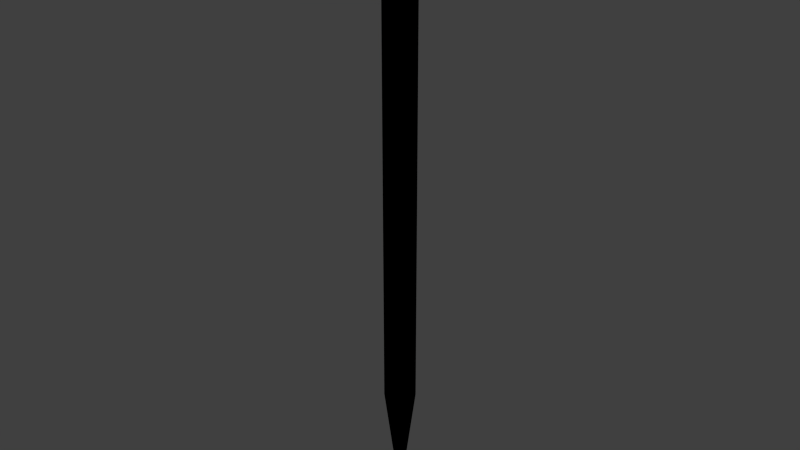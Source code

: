 # Source: surveystake.blend  (saved by Blender 2.70.5; exported with 4.5.12 LTS)
import bpy
from mathutils import Matrix  # noqa: F401  (used for matrix-valued properties, if any)

bpy.ops.wm.read_factory_settings(use_empty=True)
scene = bpy.context.scene
scene.name = 'Scene'

# ---- collections
col_collection_1 = bpy.data.collections.new('Collection 1'); scene.collection.children.link(col_collection_1)
col_collection_2 = bpy.data.collections.new('Collection 2'); scene.collection.children.link(col_collection_2)

# ---- materials (node trees are filled in below, after node groups)
mat_material = bpy.data.materials.new('Material')
mat_material.alpha_threshold = 0.0
mat_material.use_transparent_shadow = False
mat_material.roughness = 0.5
mat_material.line_color = (0.0, 0.0, 0.0, 1.0)

# ---- material node trees
mat_material.use_nodes = True; mat_material.node_tree.nodes.clear()
_N = mat_material.node_tree.nodes; _L = mat_material.node_tree.links
n0 = _N.new('NodeUndefined'); n0.name = 'Material.Output'; n0.location = (630, 730)
n0.label = 'Output'
n0.inputs[1].default_value = 1.0
n1 = _N.new('NodeUndefined'); n1.name = 'Material.mainMaterial'; n1.location = (70, 680)
n1.label = 'mainMaterial'
n1.inputs[1].default_value = (0.0, 0.0, 0.0, 1.0)
n1.inputs[2].default_value = 0.0
n1.inputs[3].default_value = (0.0, 0.0, 0.0)
n2 = _N.new('NodeUndefined'); n2.name = 'Material.geometry'; n2.location = (-590, 260)
n2.label = 'geometry'
n3 = _N.new('NodeUndefined'); n3.name = 'Material.mainTex'; n3.location = (-380, 480)
n3.label = 'mainTex'
_L.new(n2.outputs[4], n3.inputs[0])
_L.new(n3.outputs[1], n1.inputs[0])
_L.new(n1.outputs[0], n0.inputs[0])

# ---- world
world_world = bpy.data.worlds.new('World'); scene.world = world_world
world_world.color = (0.05088, 0.05088, 0.05088)
world_world.use_sun_shadow = False
world_world.sun_shadow_jitter_overblur = 0.0
world_world.cycles.sampling_method = 'MANUAL'
world_world.cycles.sample_map_resolution = 256

# ---- meshes
me_stake = bpy.data.meshes.new('Stake')
me_stake.from_pydata([(4.657e-10, -1.676e-09, -0.2827), (0.0, 0.0, 0.2173), (0.0, 0.0125, 0.2173), (0.003235, 0.01207, 0.2173), (0.00625, 0.01083, 0.2173), (0.008839, 0.008839, 0.2173), (0.01083, 0.00625, 0.2173), (0.01207, 0.003235, 0.2173), (0.0125, 9.437e-10, 0.2173), (0.01207, -0.003235, 0.2173), (0.01083, -0.00625, 0.2173), (0.008839, -0.008839, 0.2173), (0.00625, -0.01083, 0.2173), (0.003235, -0.01207, 0.2173), (4.868e-09, -0.0125, 0.2173), (-0.003235, -0.01207, 0.2173), (-0.00625, -0.01083, 0.2173), (-0.008839, -0.008839, 0.2173), (-0.01083, -0.00625, 0.2173), (-0.01207, -0.003235, 0.2173), (-0.0125, -5.811e-09, 0.2173), (-0.01207, 0.003235, 0.2173), (-0.01083, 0.00625, 0.2173), (-0.008839, 0.008839, 0.2173), (-0.00625, 0.01083, 0.2173), (-0.003235, 0.01207, 0.2173), (0.0, 0.0125, 0.1423), (0.003235, 0.01207, 0.1423), (0.00625, 0.01083, 0.1423), (0.008839, 0.008839, 0.1423), (0.01083, 0.00625, 0.1423), (0.01207, 0.003235, 0.1423), (0.0125, 9.437e-10, 0.1423), (0.01207, -0.003235, 0.1423), (0.01083, -0.00625, 0.1423), (0.008839, -0.008839, 0.1423), (0.00625, -0.01083, 0.1423), (0.003235, -0.01207, 0.1423), (4.868e-09, -0.0125, 0.1423), (-0.003235, -0.01207, 0.1423), (-0.00625, -0.01083, 0.1423), (-0.008839, -0.008839, 0.1423), (-0.01083, -0.00625, 0.1423), (-0.01207, -0.003235, 0.1423), (-0.0125, -5.811e-09, 0.1423), (-0.01207, 0.003235, 0.1423), (-0.01083, 0.00625, 0.1423), (-0.008839, 0.008839, 0.1423), (-0.00625, 0.01083, 0.1423), (-0.003235, 0.01207, 0.1423), (0.003235, 0.01207, -0.1827), (0.00625, 0.01083, -0.1827), (0.008839, 0.008839, -0.1827), (0.01083, 0.00625, -0.1827), (0.01207, 0.003235, -0.1827), (0.0125, 9.437e-10, -0.1827), (0.01207, -0.003235, -0.1827), (0.01083, -0.00625, -0.1827), (0.008839, -0.008839, -0.1827), (0.00625, -0.01083, -0.1827), (0.003235, -0.01207, -0.1827), (4.868e-09, -0.0125, -0.1827), (-0.003235, -0.01207, -0.1827), (-0.00625, -0.01083, -0.1827), (-0.008839, -0.008839, -0.1827), (-0.01083, -0.00625, -0.1827), (-0.01207, -0.003235, -0.1827), (-0.0125, -5.811e-09, -0.1827), (-0.01207, 0.003235, -0.1827), (-0.01083, 0.00625, -0.1827), (-0.008839, 0.008839, -0.1827), (-0.00625, 0.01083, -0.1827), (-0.003235, 0.01207, -0.1827), (0.0, 0.0125, -0.1827), (0.001618, 0.006037, -0.2327), (0.003125, 0.005413, -0.2327), (0.004419, 0.004419, -0.2327), (0.005413, 0.003125, -0.2327), (0.006037, 0.001618, -0.2327), (0.00625, -3.663e-10, -0.2327), (0.006037, -0.001618, -0.2327), (0.005413, -0.003125, -0.2327), (0.004419, -0.004419, -0.2327), (0.003125, -0.005413, -0.2327), (0.001618, -0.006037, -0.2327), (2.667e-09, -0.00625, -0.2327), (-0.001618, -0.006037, -0.2327), (-0.003125, -0.005413, -0.2327), (-0.004419, -0.004419, -0.2327), (-0.005413, -0.003125, -0.2327), (-0.006037, -0.001618, -0.2327), (-0.00625, -3.744e-09, -0.2327), (-0.006037, 0.001618, -0.2327), (-0.005413, 0.003125, -0.2327), (-0.004419, 0.004419, -0.2327), (-0.003125, 0.005413, -0.2327), (-0.001618, 0.006037, -0.2327), (2.328e-10, 0.00625, -0.2327)], [], [(1, 3, 2), (26, 2, 3, 27), (1, 4, 3), (27, 3, 4, 28), (1, 5, 4), (28, 4, 5, 29), (1, 6, 5), (29, 5, 6, 30), (1, 7, 6), (30, 6, 7, 31), (1, 8, 7), (31, 7, 8, 32), (1, 9, 8), (32, 8, 9, 33), (1, 10, 9), (33, 9, 10, 34), (1, 11, 10), (34, 10, 11, 35), (1, 12, 11), (35, 11, 12, 36), (1, 13, 12), (36, 12, 13, 37), (1, 14, 13), (37, 13, 14, 38), (1, 15, 14), (38, 14, 15, 39), (1, 16, 15), (39, 15, 16, 40), (1, 17, 16), (40, 16, 17, 41), (1, 18, 17), (41, 17, 18, 42), (1, 19, 18), (42, 18, 19, 43), (1, 20, 19), (43, 19, 20, 44), (1, 21, 20), (44, 20, 21, 45), (1, 22, 21), (45, 21, 22, 46), (1, 23, 22), (46, 22, 23, 47), (1, 24, 23), (47, 23, 24, 48), (1, 25, 24), (48, 24, 25, 49), (1, 2, 25), (49, 25, 2, 26), (73, 26, 27, 50), (50, 27, 28, 51), (51, 28, 29, 52), (52, 29, 30, 53), (53, 30, 31, 54), (54, 31, 32, 55), (55, 32, 33, 56), (56, 33, 34, 57), (57, 34, 35, 58), (58, 35, 36, 59), (59, 36, 37, 60), (60, 37, 38, 61), (61, 38, 39, 62), (62, 39, 40, 63), (63, 40, 41, 64), (64, 41, 42, 65), (65, 42, 43, 66), (66, 43, 44, 67), (67, 44, 45, 68), (68, 45, 46, 69), (69, 46, 47, 70), (70, 47, 48, 71), (71, 48, 49, 72), (72, 49, 26, 73), (97, 73, 50, 74), (74, 50, 51, 75), (75, 51, 52, 76), (76, 52, 53, 77), (77, 53, 54, 78), (78, 54, 55, 79), (79, 55, 56, 80), (80, 56, 57, 81), (81, 57, 58, 82), (82, 58, 59, 83), (83, 59, 60, 84), (84, 60, 61, 85), (85, 61, 62, 86), (86, 62, 63, 87), (87, 63, 64, 88), (88, 64, 65, 89), (89, 65, 66, 90), (90, 66, 67, 91), (91, 67, 68, 92), (92, 68, 69, 93), (93, 69, 70, 94), (94, 70, 71, 95), (95, 71, 72, 96), (96, 72, 73, 97), (0, 97, 74), (0, 74, 75), (0, 75, 76), (0, 76, 77), (0, 77, 78), (0, 78, 79), (0, 79, 80), (0, 80, 81), (0, 81, 82), (0, 82, 83), (0, 83, 84), (0, 84, 85), (0, 85, 86), (0, 86, 87), (0, 87, 88), (0, 88, 89), (0, 89, 90), (0, 90, 91), (0, 91, 92), (0, 92, 93), (0, 93, 94), (0, 94, 95), (0, 95, 96), (0, 96, 97)])
me_stake.polygons.foreach_set('use_smooth', [True] * 120)
_k = set([(2, 3), (2, 25), (3, 4), (4, 5), (5, 6), (6, 7), (7, 8), (8, 9), (9, 10), (10, 11), (11, 12), (12, 13), (13, 14), (14, 15), (15, 16), (16, 17), (17, 18), (18, 19), (19, 20), (20, 21), (21, 22), (22, 23), (23, 24), (24, 25), (50, 51), (50, 73), (51, 52), (52, 53), (53, 54), (54, 55), (55, 56), (56, 57), (57, 58), (58, 59), (59, 60), (60, 61), (61, 62), (62, 63), (63, 64), (64, 65), (65, 66), (66, 67), (67, 68), (68, 69), (69, 70), (70, 71), (71, 72), (72, 73)])
me_stake.attributes.new('sharp_edge', 'BOOLEAN', 'EDGE').data.foreach_set('value', [ (min(e.vertices), max(e.vertices)) in _k for e in me_stake.edges])
_uv = me_stake.uv_layers.new(name='UVMap')
_uv.uv.foreach_set('vector', [0.8155, 0.1937, 0.8556, 0.2245, 0.8463, 0.2338, 0.7053, 0.5885, 0.7053, 0.892, 0.6921, 0.892, 0.6921, 0.5885, 0.8155, 0.1937, 0.8622, 0.213, 0.8556, 0.2245, 0.6921, 0.5885, 0.6921, 0.892, 0.6789, 0.892, 0.6789, 0.5885, 0.8155, 0.1937, 0.8656, 0.2003, 0.8622, 0.213, 0.6789, 0.5885, 0.6789, 0.892, 0.6657, 0.892, 0.6657, 0.5885, 0.8155, 0.1937, 0.8656, 0.1871, 0.8656, 0.2003, 0.6657, 0.5885, 0.6657, 0.892, 0.6525, 0.892, 0.6525, 0.5885, 0.8155, 0.1937, 0.8622, 0.1743, 0.8656, 0.1871, 0.6525, 0.5885, 0.6525, 0.892, 0.6393, 0.892, 0.6393, 0.5885, 0.8155, 0.1937, 0.8556, 0.1629, 0.8622, 0.1743, 0.6393, 0.5885, 0.6393, 0.892, 0.6261, 0.892, 0.6261, 0.5885, 0.8155, 0.1937, 0.8463, 0.1536, 0.8556, 0.1629, 0.6261, 0.5885, 0.6261, 0.892, 0.6129, 0.892, 0.6129, 0.5885, 0.8155, 0.1937, 0.8348, 0.147, 0.8463, 0.1536, 0.6129, 0.5885, 0.6129, 0.892, 0.5997, 0.892, 0.5997, 0.5885, 0.8155, 0.1937, 0.8221, 0.1435, 0.8348, 0.147, 0.5997, 0.5885, 0.5997, 0.892, 0.5865, 0.892, 0.5865, 0.5885, 0.8155, 0.1937, 0.8089, 0.1435, 0.8221, 0.1435, 0.5865, 0.5885, 0.5865, 0.892, 0.5733, 0.892, 0.5733, 0.5885, 0.8155, 0.1937, 0.7961, 0.147, 0.8089, 0.1435, 0.5733, 0.5885, 0.5733, 0.892, 0.5601, 0.892, 0.5601, 0.5885, 0.8155, 0.1937, 0.7847, 0.1536, 0.7961, 0.147, 0.5601, 0.5885, 0.5601, 0.892, 0.5469, 0.892, 0.5469, 0.5885, 0.8155, 0.1937, 0.7753, 0.1629, 0.7847, 0.1536, 0.8638, 0.5885, 0.8638, 0.892, 0.8506, 0.892, 0.8506, 0.5885, 0.8155, 0.1937, 0.7687, 0.1743, 0.7753, 0.1629, 0.8506, 0.5885, 0.8506, 0.892, 0.8374, 0.892, 0.8374, 0.5885, 0.8155, 0.1937, 0.7653, 0.1871, 0.7687, 0.1743, 0.8374, 0.5885, 0.8374, 0.892, 0.8242, 0.892, 0.8242, 0.5885, 0.8155, 0.1937, 0.7653, 0.2003, 0.7653, 0.1871, 0.8242, 0.5885, 0.8242, 0.892, 0.811, 0.892, 0.811, 0.5885, 0.8155, 0.1937, 0.7687, 0.213, 0.7653, 0.2003, 0.811, 0.5885, 0.811, 0.892, 0.7978, 0.892, 0.7978, 0.5885, 0.8155, 0.1937, 0.7753, 0.2245, 0.7687, 0.213, 0.7978, 0.5885, 0.7978, 0.892, 0.7846, 0.892, 0.7846, 0.5885, 0.8155, 0.1937, 0.7847, 0.2338, 0.7753, 0.2245, 0.7846, 0.5885, 0.7846, 0.892, 0.7714, 0.892, 0.7714, 0.5885, 0.8155, 0.1937, 0.7961, 0.2404, 0.7847, 0.2338, 0.7714, 0.5885, 0.7714, 0.892, 0.7581, 0.892, 0.7581, 0.5885, 0.8155, 0.1937, 0.8089, 0.2438, 0.7961, 0.2404, 0.7581, 0.5885, 0.7581, 0.892, 0.7449, 0.892, 0.7449, 0.5885, 0.8155, 0.1937, 0.8221, 0.2438, 0.8089, 0.2438, 0.7449, 0.5885, 0.7449, 0.892, 0.7317, 0.892, 0.7317, 0.5885, 0.8155, 0.1937, 0.8348, 0.2404, 0.8221, 0.2438, 0.7317, 0.5885, 0.7317, 0.892, 0.7185, 0.892, 0.7185, 0.5885, 0.8155, 0.1937, 0.8463, 0.2338, 0.8348, 0.2404, 0.7185, 0.5885, 0.7185, 0.892, 0.7053, 0.892, 0.7053, 0.5885, 0.2098, 0.001222, 0.2091, 0.9988, 0.1917, 0.9989, 0.1923, 0.001313, 0.1923, 0.001313, 0.1917, 0.9989, 0.1742, 0.999, 0.1749, 0.001403, 0.1749, 0.001403, 0.1742, 0.999, 0.1568, 0.9991, 0.1575, 0.001493, 0.1575, 0.001493, 0.1568, 0.9991, 0.1394, 0.9991, 0.1401, 0.001582, 0.1401, 0.001582, 0.1394, 0.9991, 0.122, 0.9992, 0.1227, 0.001671, 0.1227, 0.001671, 0.122, 0.9992, 0.1046, 0.9993, 0.1053, 0.001761, 0.1053, 0.001761, 0.1046, 0.9993, 0.08719, 0.9994, 0.08788, 0.00185, 0.08788, 0.00185, 0.08719, 0.9994, 0.06978, 0.9995, 0.07047, 0.00194, 0.07047, 0.00194, 0.06978, 0.9995, 0.05237, 0.9996, 0.05306, 0.002029, 0.05306, 0.002029, 0.05237, 0.9996, 0.03496, 0.9997, 0.03565, 0.002119, 0.03565, 0.002119, 0.03496, 0.9997, 0.01755, 0.9998, 0.01824, 0.002208, 0.01824, 0.002208, 0.01755, 0.9998, 0.0001399, 0.9999, 0.0008254, 0.002298, 0.4187, 0.0001399, 0.418, 0.9977, 0.4006, 0.9978, 0.4013, 0.0002296, 0.4013, 0.0002296, 0.4006, 0.9978, 0.3832, 0.9979, 0.3839, 0.0003194, 0.3839, 0.0003194, 0.3832, 0.9979, 0.3658, 0.998, 0.3665, 0.0004092, 0.3665, 0.0004092, 0.3658, 0.998, 0.3484, 0.9981, 0.349, 0.000499, 0.349, 0.000499, 0.3484, 0.9981, 0.3309, 0.9982, 0.3316, 0.000589, 0.3316, 0.000589, 0.3309, 0.9982, 0.3135, 0.9982, 0.3142, 0.0006791, 0.3142, 0.0006791, 0.3135, 0.9982, 0.2961, 0.9983, 0.2968, 0.0007692, 0.2968, 0.0007692, 0.2961, 0.9983, 0.2787, 0.9984, 0.2794, 0.0008595, 0.2794, 0.0008595, 0.2787, 0.9984, 0.2613, 0.9985, 0.262, 0.00095, 0.262, 0.00095, 0.2613, 0.9985, 0.2439, 0.9986, 0.2446, 0.001041, 0.2446, 0.001041, 0.2439, 0.9986, 0.2265, 0.9987, 0.2272, 0.001131, 0.2272, 0.001131, 0.2265, 0.9987, 0.2091, 0.9988, 0.2098, 0.001222, 0.6416, 0.2838, 0.7188, 0.4725, 0.7065, 0.4773, 0.6354, 0.2862, 0.6354, 0.2862, 0.7065, 0.4773, 0.6941, 0.4817, 0.6292, 0.2884, 0.6292, 0.2884, 0.6941, 0.4817, 0.6815, 0.4857, 0.6229, 0.2904, 0.6229, 0.2904, 0.6815, 0.4857, 0.6688, 0.4893, 0.6165, 0.2922, 0.6165, 0.2922, 0.6688, 0.4893, 0.6559, 0.4925, 0.6101, 0.2938, 0.6101, 0.2938, 0.6559, 0.4925, 0.643, 0.4953, 0.6037, 0.2952, 0.6037, 0.2952, 0.643, 0.4953, 0.63, 0.4976, 0.5972, 0.2963, 0.5972, 0.2963, 0.63, 0.4976, 0.617, 0.4995, 0.5906, 0.2973, 0.5906, 0.2973, 0.617, 0.4995, 0.6039, 0.501, 0.5841, 0.2981, 0.5841, 0.2981, 0.6039, 0.501, 0.5907, 0.5021, 0.5775, 0.2986, 0.5775, 0.2986, 0.5907, 0.5021, 0.5775, 0.5027, 0.5709, 0.2989, 0.5709, 0.2989, 0.5775, 0.5027, 0.5643, 0.5029, 0.5643, 0.299, 0.7073, 0.2405, 0.8503, 0.3859, 0.8407, 0.395, 0.7025, 0.245, 0.7025, 0.245, 0.8407, 0.395, 0.8309, 0.4038, 0.6976, 0.2494, 0.6976, 0.2494, 0.8309, 0.4038, 0.8207, 0.4122, 0.6925, 0.2537, 0.6925, 0.2537, 0.8207, 0.4122, 0.8103, 0.4204, 0.6873, 0.2577, 0.6873, 0.2577, 0.8103, 0.4204, 0.7997, 0.4282, 0.682, 0.2616, 0.682, 0.2616, 0.7997, 0.4282, 0.7888, 0.4356, 0.6765, 0.2654, 0.6765, 0.2654, 0.7888, 0.4356, 0.7776, 0.4427, 0.671, 0.2689, 0.671, 0.2689, 0.7776, 0.4427, 0.7663, 0.4494, 0.6653, 0.2723, 0.6653, 0.2723, 0.7663, 0.4494, 0.7547, 0.4558, 0.6595, 0.2754, 0.6595, 0.2754, 0.7547, 0.4558, 0.7429, 0.4618, 0.6536, 0.2784, 0.6536, 0.2784, 0.7429, 0.4618, 0.7309, 0.4673, 0.6476, 0.2812, 0.6476, 0.2812, 0.7309, 0.4673, 0.7188, 0.4725, 0.6416, 0.2838, 0.5643, 0.09509, 0.6416, 0.2838, 0.6354, 0.2862, 0.5643, 0.09509, 0.6354, 0.2862, 0.6292, 0.2884, 0.5643, 0.09509, 0.6292, 0.2884, 0.6229, 0.2904, 0.5643, 0.09509, 0.6229, 0.2904, 0.6165, 0.2922, 0.5643, 0.09509, 0.6165, 0.2922, 0.6101, 0.2938, 0.5643, 0.09509, 0.6101, 0.2938, 0.6037, 0.2952, 0.5643, 0.09509, 0.6037, 0.2952, 0.5972, 0.2963, 0.5643, 0.09509, 0.5972, 0.2963, 0.5906, 0.2973, 0.5643, 0.09509, 0.5906, 0.2973, 0.5841, 0.2981, 0.5643, 0.09509, 0.5841, 0.2981, 0.5775, 0.2986, 0.5643, 0.09509, 0.5775, 0.2986, 0.5709, 0.2989, 0.5643, 0.09509, 0.5709, 0.2989, 0.5643, 0.299, 0.5643, 0.09509, 0.7073, 0.2405, 0.7025, 0.245, 0.5643, 0.09509, 0.7025, 0.245, 0.6976, 0.2494, 0.5643, 0.09509, 0.6976, 0.2494, 0.6925, 0.2537, 0.5643, 0.09509, 0.6925, 0.2537, 0.6873, 0.2577, 0.5643, 0.09509, 0.6873, 0.2577, 0.682, 0.2616, 0.5643, 0.09509, 0.682, 0.2616, 0.6765, 0.2654, 0.5643, 0.09509, 0.6765, 0.2654, 0.671, 0.2689, 0.5643, 0.09509, 0.671, 0.2689, 0.6653, 0.2723, 0.5643, 0.09509, 0.6653, 0.2723, 0.6595, 0.2754, 0.5643, 0.09509, 0.6595, 0.2754, 0.6536, 0.2784, 0.5643, 0.09509, 0.6536, 0.2784, 0.6476, 0.2812, 0.5643, 0.09509, 0.6476, 0.2812, 0.6416, 0.2838])
me_stake.materials.append(mat_material)
me_stake.use_remesh_preserve_volume = False
me_stake.use_remesh_preserve_attributes = False
me_stake.use_mirror_vertex_groups = False
me_stake.update()
me_collider = bpy.data.meshes.new('collider')
me_collider.from_pydata([(4.657e-10, -1.676e-09, -0.19), (0.0, 0.0, 0.2173), (0.0, 0.0125, 0.2173), (0.00625, 0.01083, 0.2173), (0.01083, 0.00625, 0.2173), (0.0125, 9.437e-10, 0.2173), (0.01083, -0.00625, 0.2173), (0.00625, -0.01083, 0.2173), (4.868e-09, -0.0125, 0.2173), (-0.00625, -0.01083, 0.2173), (-0.01083, -0.00625, 0.2173), (-0.0125, -5.811e-09, 0.2173), (-0.01083, 0.00625, 0.2173), (-0.00625, 0.01083, 0.2173), (0.00625, 0.01083, -0.1827), (0.01083, 0.00625, -0.1827), (0.0125, 9.437e-10, -0.1827), (0.01083, -0.00625, -0.1827), (0.00625, -0.01083, -0.1827), (4.868e-09, -0.0125, -0.1827), (-0.00625, -0.01083, -0.1827), (-0.01083, -0.00625, -0.1827), (-0.0125, -5.811e-09, -0.1827), (-0.01083, 0.00625, -0.1827), (-0.00625, 0.01083, -0.1827), (0.0, 0.0125, -0.1827)], [], [(1, 4, 3), (5, 16, 15, 4), (1, 5, 4), (6, 17, 16, 5), (1, 6, 5), (7, 18, 17, 6), (1, 7, 6), (8, 19, 18, 7), (1, 9, 8), (10, 21, 20, 9), (9, 20, 19, 8), (1, 10, 9), (11, 22, 21, 10), (1, 11, 10), (12, 23, 22, 11), (1, 12, 11), (13, 24, 23, 12), (1, 13, 12), (2, 25, 24, 13), (1, 2, 13), (4, 15, 14, 3), (18, 19, 0), (25, 14, 0), (14, 15, 0), (15, 16, 0), (16, 17, 0), (17, 18, 0), (19, 20, 0), (1, 3, 2), (20, 21, 0), (21, 22, 0), (22, 23, 0), (23, 24, 0), (24, 25, 0), (3, 14, 25, 2), (1, 8, 7)])
_uv = me_collider.uv_layers.new(name='UVMap')
_uv.uv.foreach_set('vector', [0.2409, 0.2932, 0.2639, 0.3161, 0.2493, 0.3245, 0.05242, 0.9999, 0.05242, 0.0002665, 0.06986, 0.0002453, 0.06986, 0.9998, 0.2409, 0.2932, 0.2723, 0.3016, 0.2639, 0.3161, 0.03497, 0.9999, 0.03497, 0.0002878, 0.05242, 0.0002665, 0.05242, 0.9999, 0.2409, 0.2932, 0.2723, 0.2848, 0.2723, 0.3016, 0.01752, 0.9999, 0.01752, 0.0003091, 0.03497, 0.0002878, 0.03497, 0.9999, 0.2409, 0.2932, 0.2639, 0.2702, 0.2723, 0.2848, 7.386e-05, 0.9999, 7.387e-05, 0.0003305, 0.01752, 0.0003091, 0.01752, 0.9999, 0.2409, 0.2932, 0.2325, 0.2618, 0.2493, 0.2618, 0.1746, 0.9997, 0.1746, 0.0001169, 0.192, 9.533e-05, 0.192, 0.9997, 0.192, 0.9997, 0.192, 9.533e-05, 0.2094, 7.386e-05, 0.2094, 0.9997, 0.2409, 0.2932, 0.218, 0.2702, 0.2325, 0.2618, 0.1571, 0.9997, 0.1571, 0.0001383, 0.1746, 0.0001169, 0.1746, 0.9997, 0.2409, 0.2932, 0.2096, 0.2848, 0.218, 0.2702, 0.1397, 0.9998, 0.1397, 0.0001599, 0.1571, 0.0001383, 0.1571, 0.9997, 0.2409, 0.2932, 0.2096, 0.3016, 0.2096, 0.2848, 0.1222, 0.9998, 0.1222, 0.0001814, 0.1397, 0.0001599, 0.1397, 0.9998, 0.2409, 0.2932, 0.218, 0.3161, 0.2096, 0.3016, 0.1048, 0.9998, 0.1048, 0.0002028, 0.1222, 0.0001814, 0.1222, 0.9998, 0.2409, 0.2932, 0.2325, 0.3245, 0.218, 0.3161, 0.06986, 0.9998, 0.06986, 0.0002453, 0.08731, 0.0002241, 0.08731, 0.9998, 0.222, 0.1991, 0.2096, 0.1878, 0.3918, 7.386e-05, 0.2935, 0.2425, 0.2781, 0.2357, 0.3918, 7.386e-05, 0.2781, 0.2357, 0.2633, 0.2279, 0.3918, 7.386e-05, 0.2633, 0.2279, 0.2489, 0.2192, 0.3918, 7.386e-05, 0.2489, 0.2192, 0.2351, 0.2096, 0.3918, 7.386e-05, 0.2351, 0.2096, 0.222, 0.1991, 0.3918, 7.386e-05, 0.3918, 0.2617, 0.375, 0.2611, 0.3918, 7.386e-05, 0.2409, 0.2932, 0.2493, 0.3245, 0.2325, 0.3245, 0.375, 0.2611, 0.3583, 0.2595, 0.3918, 7.386e-05, 0.3583, 0.2595, 0.3417, 0.2568, 0.3918, 7.386e-05, 0.3417, 0.2568, 0.3254, 0.2531, 0.3918, 7.386e-05, 0.3254, 0.2531, 0.3093, 0.2483, 0.3918, 7.386e-05, 0.3093, 0.2483, 0.2935, 0.2425, 0.3918, 7.386e-05, 0.08731, 0.9998, 0.08731, 0.0002241, 0.1048, 0.0002028, 0.1048, 0.9998, 0.2409, 0.2932, 0.2493, 0.2618, 0.2639, 0.2702])
me_collider.use_remesh_preserve_volume = False
me_collider.use_remesh_preserve_attributes = False
me_collider.use_mirror_vertex_groups = False
me_collider.update()

# ---- objects
ob_gameobject = bpy.data.objects.new('GameObject', None)
ob_stake = bpy.data.objects.new('Stake', me_stake)
ob_collider = bpy.data.objects.new('collider', me_collider)

# ---- transforms, parenting, visibility, modifiers, constraints
ob_gameobject.location = (0.0, 0.0, 0.0)
ob_gameobject.empty_display_type = 'ARROWS'
ob_gameobject.empty_image_offset = (0.0, 0.0)
ob_gameobject.lineart.crease_threshold = 0.0
ob_stake.parent = ob_gameobject
ob_stake.location = (0.0, 0.0, 0.0)
ob_stake.lineart.crease_threshold = 0.0
_m = ob_stake.modifiers.new('EdgeSplit', 'EDGE_SPLIT')
_m.use_edge_angle = False
ob_collider.parent = ob_stake
ob_collider.location = (0.0, 0.0, 0.0)
ob_collider.lineart.crease_threshold = 0.0

# ---- collection membership
col_collection_1.objects.link(ob_gameobject)
col_collection_1.objects.link(ob_stake)
col_collection_2.objects.link(ob_collider)

# ---- scene / render settings (as saved in the file)
scene.frame_start = 1; scene.frame_end = 250; scene.frame_set(1)
scene.render.engine = 'BLENDER_EEVEE_NEXT'
scene.render.image_settings.color_mode = 'RGB'
scene.render.image_settings.compression = 90
scene.render.resolution_percentage = 50
scene.render.dither_intensity = 0.0
scene.render.use_bake_selected_to_active = True
scene.render.bake_margin = 2
scene.render.bake_bias = 0.1
scene.cycles.use_denoising = False
scene.cycles.samples = 10
scene.cycles.sampling_pattern = 'TABULATED_SOBOL'
scene.cycles.light_sampling_threshold = 0.0
scene.cycles.use_adaptive_sampling = False
scene.cycles.use_light_tree = False
scene.cycles.blur_glossy = 0.0
scene.cycles.volume_bounces = 1
scene.cycles.pixel_filter_type = 'GAUSSIAN'
scene.cycles.sample_clamp_indirect = 0.0
scene.view_settings.view_transform = 'Standard'
bpy.context.view_layer.update()

# ---- added for rendering (the .blend has no active camera and no usable light): camera, sun
cam_auto = bpy.data.cameras.new('AutoCamera')
cam_auto.lens = 50.0
cam_auto.sensor_width = 36.0
cam_auto.clip_end = 1000.0
ob_auto_camera = bpy.data.objects.new('AutoCamera', cam_auto)
scene.collection.objects.link(ob_auto_camera)
ob_auto_camera.location = (0.463767, -0.556521, 0.338322)
ob_auto_camera.rotation_euler = (1.09748, -7.21219e-08, 0.694738)
scene.camera = ob_auto_camera
light_auto_sun = bpy.data.lights.new('AutoSun', 'SUN')
light_auto_sun.energy = 3.0
light_auto_sun.angle = 0.0523599
ob_auto_sun = bpy.data.objects.new('AutoSun', light_auto_sun)
scene.collection.objects.link(ob_auto_sun)
ob_auto_sun.rotation_euler = (0.872665, 0.174533, 0.523599)
bpy.context.view_layer.update()
